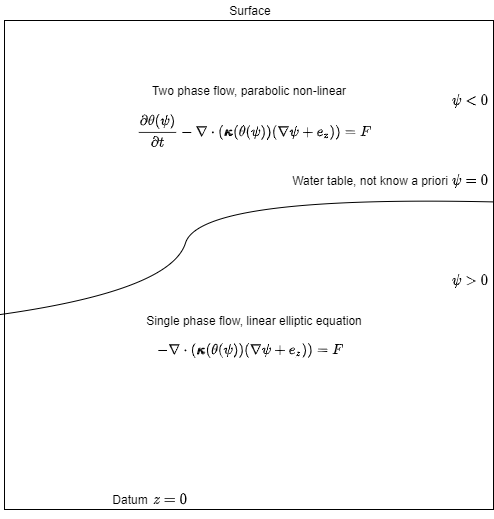

The diagram above was exported from draw.io. Its source (the exported page's mxGraphModel, read from the mxfile embedded in the PNG):
<mxGraphModel dx="1422" dy="794" grid="1" gridSize="10" guides="1" tooltips="1" connect="1" arrows="1" fold="1" page="1" pageScale="1" pageWidth="827" pageHeight="1169" math="1" shadow="0">
  <root>
    <mxCell id="0" />
    <mxCell id="1" parent="0" />
    <mxCell id="vTtoihkHA3mHgomRZikv-1" value="" style="whiteSpace=wrap;html=1;aspect=fixed;" vertex="1" parent="1">
      <mxGeometry x="164" y="70" width="489" height="489" as="geometry" />
    </mxCell>
    <mxCell id="vTtoihkHA3mHgomRZikv-2" value="" style="curved=1;endArrow=none;html=1;entryX=1;entryY=0.371;entryDx=0;entryDy=0;entryPerimeter=0;endFill=0;" edge="1" parent="1" target="vTtoihkHA3mHgomRZikv-1">
      <mxGeometry width="50" height="50" relative="1" as="geometry">
        <mxPoint x="160" y="364" as="sourcePoint" />
        <mxPoint x="440" y="380" as="targetPoint" />
        <Array as="points">
          <mxPoint x="330" y="340" />
          <mxPoint x="360" y="245" />
        </Array>
      </mxGeometry>
    </mxCell>
    <mxCell id="vTtoihkHA3mHgomRZikv-3" value="$$\psi = 0&lt;br&gt;$$" style="text;html=1;strokeColor=none;fillColor=none;align=center;verticalAlign=middle;whiteSpace=wrap;rounded=0;" vertex="1" parent="1">
      <mxGeometry x="610" y="220" width="40" height="20" as="geometry" />
    </mxCell>
    <mxCell id="vTtoihkHA3mHgomRZikv-4" value="Datum" style="text;html=1;strokeColor=none;fillColor=none;align=center;verticalAlign=middle;whiteSpace=wrap;rounded=0;" vertex="1" parent="1">
      <mxGeometry x="270" y="539" width="40" height="20" as="geometry" />
    </mxCell>
    <mxCell id="vTtoihkHA3mHgomRZikv-6" value="$$z=0$$" style="text;html=1;strokeColor=none;fillColor=none;align=center;verticalAlign=middle;whiteSpace=wrap;rounded=0;" vertex="1" parent="1">
      <mxGeometry x="310" y="539" width="40" height="20" as="geometry" />
    </mxCell>
    <mxCell id="vTtoihkHA3mHgomRZikv-7" value="$$\psi &amp;gt;0$$" style="text;html=1;strokeColor=none;fillColor=none;align=center;verticalAlign=middle;whiteSpace=wrap;rounded=0;" vertex="1" parent="1">
      <mxGeometry x="610" y="320" width="40" height="20" as="geometry" />
    </mxCell>
    <mxCell id="vTtoihkHA3mHgomRZikv-8" value="$$\psi &amp;lt; 0$$" style="text;html=1;strokeColor=none;fillColor=none;align=center;verticalAlign=middle;whiteSpace=wrap;rounded=0;" vertex="1" parent="1">
      <mxGeometry x="610" y="140" width="40" height="20" as="geometry" />
    </mxCell>
    <mxCell id="vTtoihkHA3mHgomRZikv-9" value="$$- \nabla \cdot (\pmb{\kappa} (\theta (\psi))(\nabla \psi + e_z)) = F$$" style="text;html=1;strokeColor=none;fillColor=none;align=center;verticalAlign=middle;whiteSpace=wrap;rounded=0;" vertex="1" parent="1">
      <mxGeometry x="390" y="390" width="40" height="20" as="geometry" />
    </mxCell>
    <mxCell id="vTtoihkHA3mHgomRZikv-11" value="Water table, not know a priori" style="text;html=1;strokeColor=none;fillColor=none;align=center;verticalAlign=middle;whiteSpace=wrap;rounded=0;" vertex="1" parent="1">
      <mxGeometry x="440" y="220" width="180" height="20" as="geometry" />
    </mxCell>
    <mxCell id="vTtoihkHA3mHgomRZikv-12" value="Single phase flow, linear elliptic equation" style="text;html=1;strokeColor=none;fillColor=none;align=center;verticalAlign=middle;whiteSpace=wrap;rounded=0;" vertex="1" parent="1">
      <mxGeometry x="286" y="360" width="256" height="20" as="geometry" />
    </mxCell>
    <mxCell id="vTtoihkHA3mHgomRZikv-13" value="$$\frac{\partial \theta(\psi)}{\partial t} - \nabla \cdot (\pmb{\kappa} (\theta (\psi))(\nabla \psi + e_z)) = F$$" style="text;html=1;strokeColor=none;fillColor=none;align=center;verticalAlign=middle;whiteSpace=wrap;rounded=0;" vertex="1" parent="1">
      <mxGeometry x="394" y="170" width="40" height="20" as="geometry" />
    </mxCell>
    <mxCell id="vTtoihkHA3mHgomRZikv-14" value="Two phase flow, parabolic non-linear" style="text;html=1;strokeColor=none;fillColor=none;align=center;verticalAlign=middle;whiteSpace=wrap;rounded=0;" vertex="1" parent="1">
      <mxGeometry x="303.5" y="130" width="210" height="20" as="geometry" />
    </mxCell>
    <mxCell id="vTtoihkHA3mHgomRZikv-15" value="Surface" style="text;html=1;strokeColor=none;fillColor=none;align=center;verticalAlign=middle;whiteSpace=wrap;rounded=0;" vertex="1" parent="1">
      <mxGeometry x="350" y="50" width="120" height="20" as="geometry" />
    </mxCell>
  </root>
</mxGraphModel>